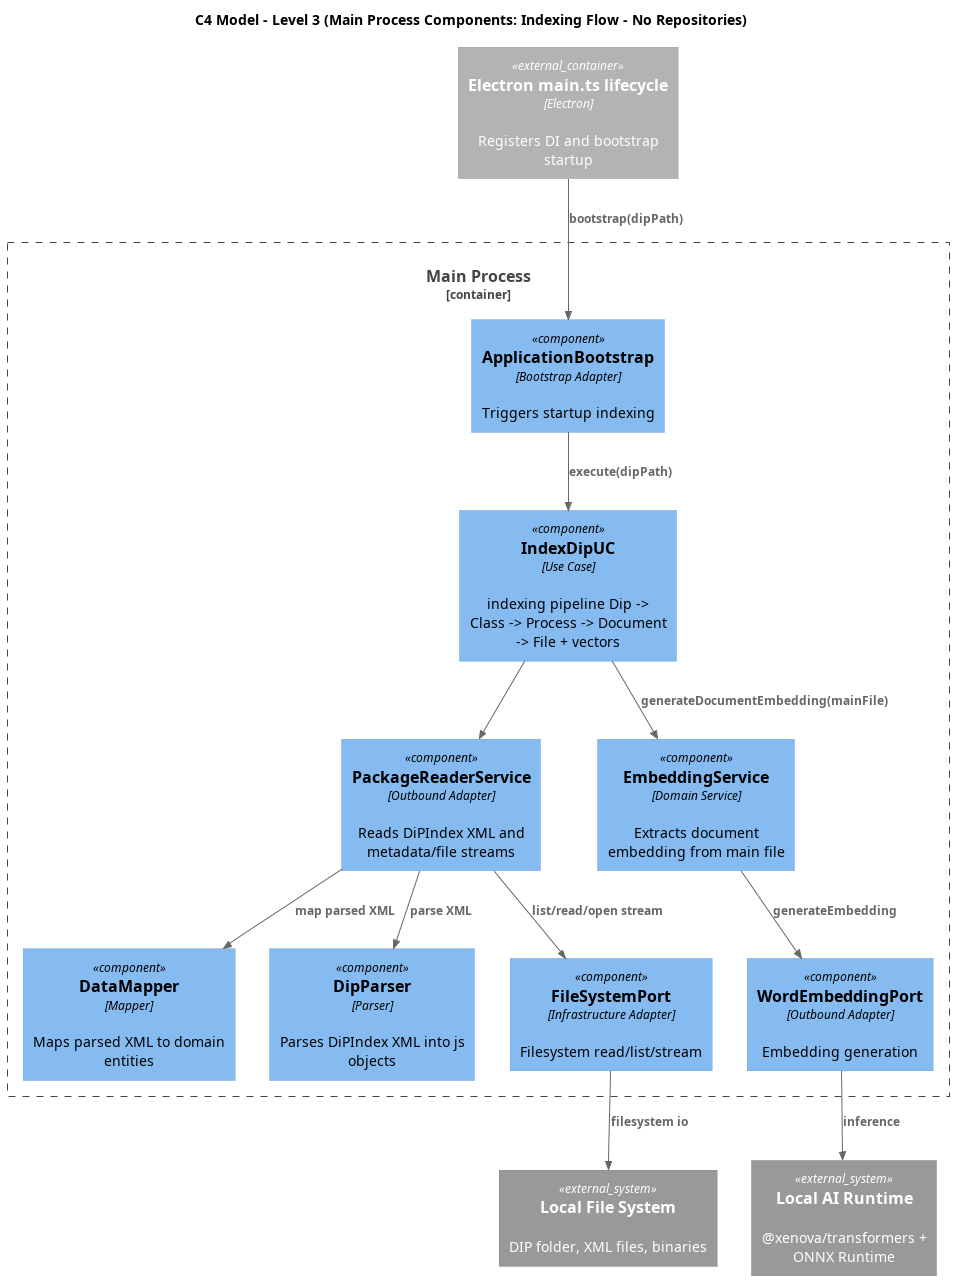

The diagram above was rendered by PlantUML. Its source (embedded in the PNG):
@startuml C3_Main_Indexing_Flow_No_Repos
!includeurl https://raw.githubusercontent.com/plantuml-stdlib/C4-PlantUML/master/C4_Component.puml

title C4 Model - Level 3 (Main Process Components: Indexing Flow - No Repositories)

skinparam linetype straight

Container_Boundary(main_container, "Main Process") {
  Component(app_bootstrap, "ApplicationBootstrap", "Bootstrap Adapter", "Triggers startup indexing")
  Component(index_dip, "IndexDipUC", "Use Case", "indexing pipeline Dip -> Class -> Process -> Document -> File + vectors")

  Component(package_reader, "PackageReaderService", "Outbound Adapter", "Reads DiPIndex XML and metadata/file streams")
  Component(data_mapper, "DataMapper", "Mapper", "Maps parsed XML to domain entities")
  Component(dip_parser, "DipParser", "Parser", "Parses DiPIndex XML into js objects")
  Component(file_system_provider, "FileSystemPort", "Infrastructure Adapter", "Filesystem read/list/stream")

  Component(chunker, "EmbeddingService", "Domain Service", "Extracts document embedding from main file")
  Component(word_embedding, "WordEmbeddingPort", "Outbound Adapter", "Embedding generation")
}

Container_Ext(main_lifecycle, "Electron main.ts lifecycle", "Electron", "Registers DI and bootstrap startup")
System_Ext(local_fs, "Local File System", "DIP folder, XML files, binaries")
System_Ext(ai_runtime, "Local AI Runtime", "@xenova/transformers + ONNX Runtime")

Rel(main_lifecycle, app_bootstrap, "bootstrap(dipPath)")
Rel(app_bootstrap, index_dip, "execute(dipPath)")

Rel(index_dip, package_reader, "")
Rel(package_reader, data_mapper, "map parsed XML")
Rel(package_reader, dip_parser, "parse XML")
Rel(package_reader, file_system_provider, "list/read/open stream")
Rel(file_system_provider, local_fs, "filesystem io")

Rel(index_dip, chunker, "generateDocumentEmbedding(mainFile)")
Rel(chunker, word_embedding, "generateEmbedding")
Rel(word_embedding, ai_runtime, "inference")

@enduml